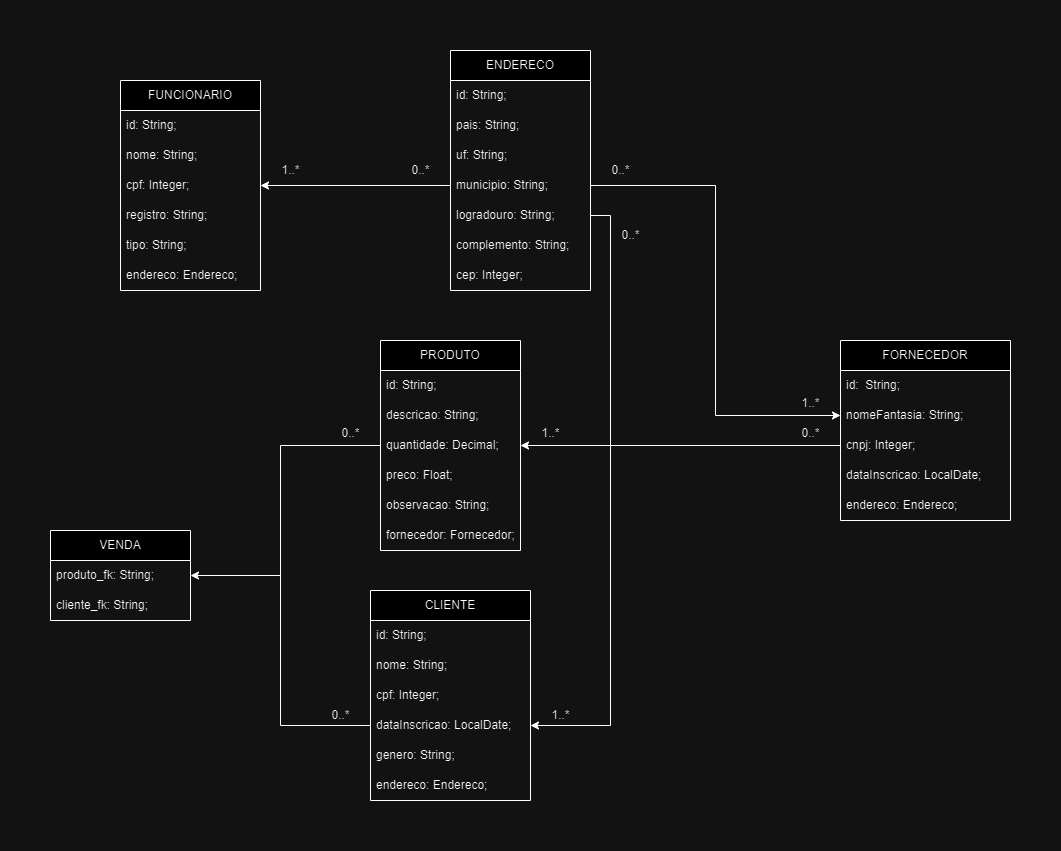

The diagram above was exported from draw.io. Its source (the exported page's mxGraphModel, read from the mxfile embedded in the PNG):
<mxGraphModel dx="1290" dy="522" grid="1" gridSize="10" guides="1" tooltips="1" connect="1" arrows="1" fold="1" page="1" pageScale="1" pageWidth="1100" pageHeight="850" math="0" shadow="0" extFonts="Permanent Marker^https://fonts.googleapis.com/css?family=Permanent+Marker">
  <root>
    <mxCell id="0" />
    <mxCell id="1" parent="0" />
    <mxCell id="iiHUZpz0G9w-WK8M10E9-6" value="FUNCIONARIO" style="swimlane;fontStyle=0;childLayout=stackLayout;horizontal=1;startSize=30;horizontalStack=0;resizeParent=1;resizeParentMax=0;resizeLast=0;collapsible=1;marginBottom=0;whiteSpace=wrap;html=1;" parent="1" vertex="1">
      <mxGeometry x="150" y="90" width="140" height="210" as="geometry" />
    </mxCell>
    <mxCell id="nPZG5-MgO1oFyB4FiobS-1" value="id: String;" style="text;strokeColor=none;fillColor=none;align=left;verticalAlign=middle;spacingLeft=4;spacingRight=4;overflow=hidden;points=[[0,0.5],[1,0.5]];portConstraint=eastwest;rotatable=0;whiteSpace=wrap;html=1;" parent="iiHUZpz0G9w-WK8M10E9-6" vertex="1">
      <mxGeometry y="30" width="140" height="30" as="geometry" />
    </mxCell>
    <mxCell id="iiHUZpz0G9w-WK8M10E9-7" value="nome: String;" style="text;strokeColor=none;fillColor=none;align=left;verticalAlign=middle;spacingLeft=4;spacingRight=4;overflow=hidden;points=[[0,0.5],[1,0.5]];portConstraint=eastwest;rotatable=0;whiteSpace=wrap;html=1;" parent="iiHUZpz0G9w-WK8M10E9-6" vertex="1">
      <mxGeometry y="60" width="140" height="30" as="geometry" />
    </mxCell>
    <mxCell id="iiHUZpz0G9w-WK8M10E9-8" value="cpf: Integer;" style="text;strokeColor=none;fillColor=none;align=left;verticalAlign=middle;spacingLeft=4;spacingRight=4;overflow=hidden;points=[[0,0.5],[1,0.5]];portConstraint=eastwest;rotatable=0;whiteSpace=wrap;html=1;" parent="iiHUZpz0G9w-WK8M10E9-6" vertex="1">
      <mxGeometry y="90" width="140" height="30" as="geometry" />
    </mxCell>
    <mxCell id="iiHUZpz0G9w-WK8M10E9-9" value="registro: String;" style="text;strokeColor=none;fillColor=none;align=left;verticalAlign=middle;spacingLeft=4;spacingRight=4;overflow=hidden;points=[[0,0.5],[1,0.5]];portConstraint=eastwest;rotatable=0;whiteSpace=wrap;html=1;" parent="iiHUZpz0G9w-WK8M10E9-6" vertex="1">
      <mxGeometry y="120" width="140" height="30" as="geometry" />
    </mxCell>
    <mxCell id="iiHUZpz0G9w-WK8M10E9-10" value="tipo: String;" style="text;strokeColor=none;fillColor=none;align=left;verticalAlign=middle;spacingLeft=4;spacingRight=4;overflow=hidden;points=[[0,0.5],[1,0.5]];portConstraint=eastwest;rotatable=0;whiteSpace=wrap;html=1;" parent="iiHUZpz0G9w-WK8M10E9-6" vertex="1">
      <mxGeometry y="150" width="140" height="30" as="geometry" />
    </mxCell>
    <mxCell id="3QsrXAMVs6Epir81J6ga-22" value="endereco: Endereco;" style="text;strokeColor=none;fillColor=none;align=left;verticalAlign=middle;spacingLeft=4;spacingRight=4;overflow=hidden;points=[[0,0.5],[1,0.5]];portConstraint=eastwest;rotatable=0;whiteSpace=wrap;html=1;" parent="iiHUZpz0G9w-WK8M10E9-6" vertex="1">
      <mxGeometry y="180" width="140" height="30" as="geometry" />
    </mxCell>
    <mxCell id="iiHUZpz0G9w-WK8M10E9-11" value="CLIENTE" style="swimlane;fontStyle=0;childLayout=stackLayout;horizontal=1;startSize=30;horizontalStack=0;resizeParent=1;resizeParentMax=0;resizeLast=0;collapsible=1;marginBottom=0;whiteSpace=wrap;html=1;" parent="1" vertex="1">
      <mxGeometry x="400" y="600" width="160" height="210" as="geometry" />
    </mxCell>
    <mxCell id="3QsrXAMVs6Epir81J6ga-21" value="id: String;" style="text;strokeColor=none;fillColor=none;align=left;verticalAlign=middle;spacingLeft=4;spacingRight=4;overflow=hidden;points=[[0,0.5],[1,0.5]];portConstraint=eastwest;rotatable=0;whiteSpace=wrap;html=1;" parent="iiHUZpz0G9w-WK8M10E9-11" vertex="1">
      <mxGeometry y="30" width="160" height="30" as="geometry" />
    </mxCell>
    <mxCell id="iiHUZpz0G9w-WK8M10E9-12" value="nome: String;" style="text;strokeColor=none;fillColor=none;align=left;verticalAlign=middle;spacingLeft=4;spacingRight=4;overflow=hidden;points=[[0,0.5],[1,0.5]];portConstraint=eastwest;rotatable=0;whiteSpace=wrap;html=1;" parent="iiHUZpz0G9w-WK8M10E9-11" vertex="1">
      <mxGeometry y="60" width="160" height="30" as="geometry" />
    </mxCell>
    <mxCell id="iiHUZpz0G9w-WK8M10E9-13" value="cpf: Integer;" style="text;strokeColor=none;fillColor=none;align=left;verticalAlign=middle;spacingLeft=4;spacingRight=4;overflow=hidden;points=[[0,0.5],[1,0.5]];portConstraint=eastwest;rotatable=0;whiteSpace=wrap;html=1;" parent="iiHUZpz0G9w-WK8M10E9-11" vertex="1">
      <mxGeometry y="90" width="160" height="30" as="geometry" />
    </mxCell>
    <mxCell id="iiHUZpz0G9w-WK8M10E9-15" value="dataInscricao: LocalDate;" style="text;strokeColor=none;fillColor=none;align=left;verticalAlign=middle;spacingLeft=4;spacingRight=4;overflow=hidden;points=[[0,0.5],[1,0.5]];portConstraint=eastwest;rotatable=0;whiteSpace=wrap;html=1;" parent="iiHUZpz0G9w-WK8M10E9-11" vertex="1">
      <mxGeometry y="120" width="160" height="30" as="geometry" />
    </mxCell>
    <mxCell id="iiHUZpz0G9w-WK8M10E9-16" value="genero: String;" style="text;strokeColor=none;fillColor=none;align=left;verticalAlign=middle;spacingLeft=4;spacingRight=4;overflow=hidden;points=[[0,0.5],[1,0.5]];portConstraint=eastwest;rotatable=0;whiteSpace=wrap;html=1;" parent="iiHUZpz0G9w-WK8M10E9-11" vertex="1">
      <mxGeometry y="150" width="160" height="30" as="geometry" />
    </mxCell>
    <mxCell id="iiHUZpz0G9w-WK8M10E9-14" value="endereco: Endereco;" style="text;strokeColor=none;fillColor=none;align=left;verticalAlign=middle;spacingLeft=4;spacingRight=4;overflow=hidden;points=[[0,0.5],[1,0.5]];portConstraint=eastwest;rotatable=0;whiteSpace=wrap;html=1;" parent="iiHUZpz0G9w-WK8M10E9-11" vertex="1">
      <mxGeometry y="180" width="160" height="30" as="geometry" />
    </mxCell>
    <mxCell id="iiHUZpz0G9w-WK8M10E9-17" value="FORNECEDOR" style="swimlane;fontStyle=0;childLayout=stackLayout;horizontal=1;startSize=30;horizontalStack=0;resizeParent=1;resizeParentMax=0;resizeLast=0;collapsible=1;marginBottom=0;whiteSpace=wrap;html=1;" parent="1" vertex="1">
      <mxGeometry x="870" y="350" width="170" height="180" as="geometry" />
    </mxCell>
    <mxCell id="nPZG5-MgO1oFyB4FiobS-3" value="id:&amp;nbsp; String;" style="text;strokeColor=none;fillColor=none;align=left;verticalAlign=middle;spacingLeft=4;spacingRight=4;overflow=hidden;points=[[0,0.5],[1,0.5]];portConstraint=eastwest;rotatable=0;whiteSpace=wrap;html=1;" parent="iiHUZpz0G9w-WK8M10E9-17" vertex="1">
      <mxGeometry y="30" width="170" height="30" as="geometry" />
    </mxCell>
    <mxCell id="iiHUZpz0G9w-WK8M10E9-18" value="nomeFantasia: String;" style="text;strokeColor=none;fillColor=none;align=left;verticalAlign=middle;spacingLeft=4;spacingRight=4;overflow=hidden;points=[[0,0.5],[1,0.5]];portConstraint=eastwest;rotatable=0;whiteSpace=wrap;html=1;" parent="iiHUZpz0G9w-WK8M10E9-17" vertex="1">
      <mxGeometry y="60" width="170" height="30" as="geometry" />
    </mxCell>
    <mxCell id="iiHUZpz0G9w-WK8M10E9-19" value="cnpj: Integer;" style="text;strokeColor=none;fillColor=none;align=left;verticalAlign=middle;spacingLeft=4;spacingRight=4;overflow=hidden;points=[[0,0.5],[1,0.5]];portConstraint=eastwest;rotatable=0;whiteSpace=wrap;html=1;" parent="iiHUZpz0G9w-WK8M10E9-17" vertex="1">
      <mxGeometry y="90" width="170" height="30" as="geometry" />
    </mxCell>
    <mxCell id="iiHUZpz0G9w-WK8M10E9-21" value="dataInscricao: LocalDate;" style="text;strokeColor=none;fillColor=none;align=left;verticalAlign=middle;spacingLeft=4;spacingRight=4;overflow=hidden;points=[[0,0.5],[1,0.5]];portConstraint=eastwest;rotatable=0;whiteSpace=wrap;html=1;" parent="iiHUZpz0G9w-WK8M10E9-17" vertex="1">
      <mxGeometry y="120" width="170" height="30" as="geometry" />
    </mxCell>
    <mxCell id="iiHUZpz0G9w-WK8M10E9-20" value="endereco: Endereco;" style="text;strokeColor=none;fillColor=none;align=left;verticalAlign=middle;spacingLeft=4;spacingRight=4;overflow=hidden;points=[[0,0.5],[1,0.5]];portConstraint=eastwest;rotatable=0;whiteSpace=wrap;html=1;" parent="iiHUZpz0G9w-WK8M10E9-17" vertex="1">
      <mxGeometry y="150" width="170" height="30" as="geometry" />
    </mxCell>
    <mxCell id="iiHUZpz0G9w-WK8M10E9-22" value="ENDERECO" style="swimlane;fontStyle=0;childLayout=stackLayout;horizontal=1;startSize=30;horizontalStack=0;resizeParent=1;resizeParentMax=0;resizeLast=0;collapsible=1;marginBottom=0;whiteSpace=wrap;html=1;" parent="1" vertex="1">
      <mxGeometry x="480" y="60" width="140" height="240" as="geometry" />
    </mxCell>
    <mxCell id="nPZG5-MgO1oFyB4FiobS-2" value="id: String;" style="text;strokeColor=none;fillColor=none;align=left;verticalAlign=middle;spacingLeft=4;spacingRight=4;overflow=hidden;points=[[0,0.5],[1,0.5]];portConstraint=eastwest;rotatable=0;whiteSpace=wrap;html=1;" parent="iiHUZpz0G9w-WK8M10E9-22" vertex="1">
      <mxGeometry y="30" width="140" height="30" as="geometry" />
    </mxCell>
    <mxCell id="iiHUZpz0G9w-WK8M10E9-23" value="pais: String;" style="text;strokeColor=none;fillColor=none;align=left;verticalAlign=middle;spacingLeft=4;spacingRight=4;overflow=hidden;points=[[0,0.5],[1,0.5]];portConstraint=eastwest;rotatable=0;whiteSpace=wrap;html=1;" parent="iiHUZpz0G9w-WK8M10E9-22" vertex="1">
      <mxGeometry y="60" width="140" height="30" as="geometry" />
    </mxCell>
    <mxCell id="iiHUZpz0G9w-WK8M10E9-24" value="uf: String;" style="text;strokeColor=none;fillColor=none;align=left;verticalAlign=middle;spacingLeft=4;spacingRight=4;overflow=hidden;points=[[0,0.5],[1,0.5]];portConstraint=eastwest;rotatable=0;whiteSpace=wrap;html=1;" parent="iiHUZpz0G9w-WK8M10E9-22" vertex="1">
      <mxGeometry y="90" width="140" height="30" as="geometry" />
    </mxCell>
    <mxCell id="iiHUZpz0G9w-WK8M10E9-25" value="municipio: String;" style="text;strokeColor=none;fillColor=none;align=left;verticalAlign=middle;spacingLeft=4;spacingRight=4;overflow=hidden;points=[[0,0.5],[1,0.5]];portConstraint=eastwest;rotatable=0;whiteSpace=wrap;html=1;" parent="iiHUZpz0G9w-WK8M10E9-22" vertex="1">
      <mxGeometry y="120" width="140" height="30" as="geometry" />
    </mxCell>
    <mxCell id="iiHUZpz0G9w-WK8M10E9-26" value="logradouro: String;" style="text;strokeColor=none;fillColor=none;align=left;verticalAlign=middle;spacingLeft=4;spacingRight=4;overflow=hidden;points=[[0,0.5],[1,0.5]];portConstraint=eastwest;rotatable=0;whiteSpace=wrap;html=1;" parent="iiHUZpz0G9w-WK8M10E9-22" vertex="1">
      <mxGeometry y="150" width="140" height="30" as="geometry" />
    </mxCell>
    <mxCell id="iiHUZpz0G9w-WK8M10E9-27" value="complemento: String;" style="text;strokeColor=none;fillColor=none;align=left;verticalAlign=middle;spacingLeft=4;spacingRight=4;overflow=hidden;points=[[0,0.5],[1,0.5]];portConstraint=eastwest;rotatable=0;whiteSpace=wrap;html=1;" parent="iiHUZpz0G9w-WK8M10E9-22" vertex="1">
      <mxGeometry y="180" width="140" height="30" as="geometry" />
    </mxCell>
    <mxCell id="iiHUZpz0G9w-WK8M10E9-28" value="cep: Integer;" style="text;strokeColor=none;fillColor=none;align=left;verticalAlign=middle;spacingLeft=4;spacingRight=4;overflow=hidden;points=[[0,0.5],[1,0.5]];portConstraint=eastwest;rotatable=0;whiteSpace=wrap;html=1;" parent="iiHUZpz0G9w-WK8M10E9-22" vertex="1">
      <mxGeometry y="210" width="140" height="30" as="geometry" />
    </mxCell>
    <mxCell id="iiHUZpz0G9w-WK8M10E9-39" value="PRODUTO" style="swimlane;fontStyle=0;childLayout=stackLayout;horizontal=1;startSize=30;horizontalStack=0;resizeParent=1;resizeParentMax=0;resizeLast=0;collapsible=1;marginBottom=0;whiteSpace=wrap;html=1;" parent="1" vertex="1">
      <mxGeometry x="410" y="350" width="140" height="210" as="geometry" />
    </mxCell>
    <mxCell id="nPZG5-MgO1oFyB4FiobS-5" value="id: String;" style="text;strokeColor=none;fillColor=none;align=left;verticalAlign=middle;spacingLeft=4;spacingRight=4;overflow=hidden;points=[[0,0.5],[1,0.5]];portConstraint=eastwest;rotatable=0;whiteSpace=wrap;html=1;" parent="iiHUZpz0G9w-WK8M10E9-39" vertex="1">
      <mxGeometry y="30" width="140" height="30" as="geometry" />
    </mxCell>
    <mxCell id="iiHUZpz0G9w-WK8M10E9-40" value="descricao: String;" style="text;strokeColor=none;fillColor=none;align=left;verticalAlign=middle;spacingLeft=4;spacingRight=4;overflow=hidden;points=[[0,0.5],[1,0.5]];portConstraint=eastwest;rotatable=0;whiteSpace=wrap;html=1;" parent="iiHUZpz0G9w-WK8M10E9-39" vertex="1">
      <mxGeometry y="60" width="140" height="30" as="geometry" />
    </mxCell>
    <mxCell id="iiHUZpz0G9w-WK8M10E9-41" value="quantidade: Decimal;" style="text;strokeColor=none;fillColor=none;align=left;verticalAlign=middle;spacingLeft=4;spacingRight=4;overflow=hidden;points=[[0,0.5],[1,0.5]];portConstraint=eastwest;rotatable=0;whiteSpace=wrap;html=1;" parent="iiHUZpz0G9w-WK8M10E9-39" vertex="1">
      <mxGeometry y="90" width="140" height="30" as="geometry" />
    </mxCell>
    <mxCell id="iiHUZpz0G9w-WK8M10E9-42" value="preco: Float;" style="text;strokeColor=none;fillColor=none;align=left;verticalAlign=middle;spacingLeft=4;spacingRight=4;overflow=hidden;points=[[0,0.5],[1,0.5]];portConstraint=eastwest;rotatable=0;whiteSpace=wrap;html=1;" parent="iiHUZpz0G9w-WK8M10E9-39" vertex="1">
      <mxGeometry y="120" width="140" height="30" as="geometry" />
    </mxCell>
    <mxCell id="cigafrONViY2qGPiY1b3-1" value="observacao: String;" style="text;strokeColor=none;fillColor=none;align=left;verticalAlign=middle;spacingLeft=4;spacingRight=4;overflow=hidden;points=[[0,0.5],[1,0.5]];portConstraint=eastwest;rotatable=0;whiteSpace=wrap;html=1;" vertex="1" parent="iiHUZpz0G9w-WK8M10E9-39">
      <mxGeometry y="150" width="140" height="30" as="geometry" />
    </mxCell>
    <mxCell id="iiHUZpz0G9w-WK8M10E9-43" value="fornecedor: Fornecedor;" style="text;strokeColor=none;fillColor=none;align=left;verticalAlign=middle;spacingLeft=4;spacingRight=4;overflow=hidden;points=[[0,0.5],[1,0.5]];portConstraint=eastwest;rotatable=0;whiteSpace=wrap;html=1;" parent="iiHUZpz0G9w-WK8M10E9-39" vertex="1">
      <mxGeometry y="180" width="140" height="30" as="geometry" />
    </mxCell>
    <mxCell id="iiHUZpz0G9w-WK8M10E9-45" value="1..*" style="text;html=1;align=center;verticalAlign=middle;resizable=0;points=[];autosize=1;strokeColor=none;fillColor=none;" parent="1" vertex="1">
      <mxGeometry x="820" y="398" width="40" height="30" as="geometry" />
    </mxCell>
    <mxCell id="iiHUZpz0G9w-WK8M10E9-46" value="0..*" style="text;html=1;align=center;verticalAlign=middle;resizable=0;points=[];autosize=1;strokeColor=none;fillColor=none;" parent="1" vertex="1">
      <mxGeometry x="630" y="165" width="40" height="30" as="geometry" />
    </mxCell>
    <mxCell id="iiHUZpz0G9w-WK8M10E9-48" value="0..*" style="text;html=1;align=center;verticalAlign=middle;resizable=0;points=[];autosize=1;strokeColor=none;fillColor=none;" parent="1" vertex="1">
      <mxGeometry x="640" y="230" width="40" height="30" as="geometry" />
    </mxCell>
    <mxCell id="iiHUZpz0G9w-WK8M10E9-51" style="edgeStyle=orthogonalEdgeStyle;rounded=0;orthogonalLoop=1;jettySize=auto;html=1;exitX=0;exitY=0.5;exitDx=0;exitDy=0;entryX=1;entryY=0.5;entryDx=0;entryDy=0;elbow=vertical;" parent="1" source="iiHUZpz0G9w-WK8M10E9-25" target="iiHUZpz0G9w-WK8M10E9-8" edge="1">
      <mxGeometry relative="1" as="geometry" />
    </mxCell>
    <mxCell id="iiHUZpz0G9w-WK8M10E9-52" style="edgeStyle=orthogonalEdgeStyle;rounded=0;orthogonalLoop=1;jettySize=auto;html=1;exitX=1;exitY=0.5;exitDx=0;exitDy=0;entryX=0;entryY=0.5;entryDx=0;entryDy=0;elbow=vertical;" parent="1" source="iiHUZpz0G9w-WK8M10E9-25" target="iiHUZpz0G9w-WK8M10E9-18" edge="1">
      <mxGeometry relative="1" as="geometry" />
    </mxCell>
    <mxCell id="iiHUZpz0G9w-WK8M10E9-53" style="edgeStyle=orthogonalEdgeStyle;rounded=0;orthogonalLoop=1;jettySize=auto;html=1;exitX=1;exitY=0.5;exitDx=0;exitDy=0;entryX=1;entryY=0.5;entryDx=0;entryDy=0;elbow=vertical;" parent="1" source="iiHUZpz0G9w-WK8M10E9-26" target="iiHUZpz0G9w-WK8M10E9-15" edge="1">
      <mxGeometry relative="1" as="geometry" />
    </mxCell>
    <mxCell id="iiHUZpz0G9w-WK8M10E9-54" value="1..*" style="text;html=1;align=center;verticalAlign=middle;resizable=0;points=[];autosize=1;strokeColor=none;fillColor=none;" parent="1" vertex="1">
      <mxGeometry x="570" y="710" width="40" height="30" as="geometry" />
    </mxCell>
    <mxCell id="iiHUZpz0G9w-WK8M10E9-56" value="1..*" style="text;html=1;align=center;verticalAlign=middle;resizable=0;points=[];autosize=1;strokeColor=none;fillColor=none;" parent="1" vertex="1">
      <mxGeometry x="560" y="428" width="40" height="30" as="geometry" />
    </mxCell>
    <mxCell id="iiHUZpz0G9w-WK8M10E9-57" value="0..*" style="text;html=1;align=center;verticalAlign=middle;resizable=0;points=[];autosize=1;strokeColor=none;fillColor=none;" parent="1" vertex="1">
      <mxGeometry x="820" y="428" width="40" height="30" as="geometry" />
    </mxCell>
    <mxCell id="iiHUZpz0G9w-WK8M10E9-58" value="1..*" style="text;html=1;align=center;verticalAlign=middle;resizable=0;points=[];autosize=1;strokeColor=none;fillColor=none;" parent="1" vertex="1">
      <mxGeometry x="300" y="165" width="40" height="30" as="geometry" />
    </mxCell>
    <mxCell id="iiHUZpz0G9w-WK8M10E9-59" value="0..*" style="text;html=1;align=center;verticalAlign=middle;resizable=0;points=[];autosize=1;strokeColor=none;fillColor=none;" parent="1" vertex="1">
      <mxGeometry x="430" y="165" width="40" height="30" as="geometry" />
    </mxCell>
    <mxCell id="3QsrXAMVs6Epir81J6ga-14" value="VENDA" style="swimlane;fontStyle=0;childLayout=stackLayout;horizontal=1;startSize=30;horizontalStack=0;resizeParent=1;resizeParentMax=0;resizeLast=0;collapsible=1;marginBottom=0;whiteSpace=wrap;html=1;" parent="1" vertex="1">
      <mxGeometry x="80" y="540" width="140" height="90" as="geometry" />
    </mxCell>
    <mxCell id="3QsrXAMVs6Epir81J6ga-15" value="produto_fk: String;" style="text;strokeColor=none;fillColor=none;align=left;verticalAlign=middle;spacingLeft=4;spacingRight=4;overflow=hidden;points=[[0,0.5],[1,0.5]];portConstraint=eastwest;rotatable=0;whiteSpace=wrap;html=1;" parent="3QsrXAMVs6Epir81J6ga-14" vertex="1">
      <mxGeometry y="30" width="140" height="30" as="geometry" />
    </mxCell>
    <mxCell id="3QsrXAMVs6Epir81J6ga-16" value="cliente_fk: String;" style="text;strokeColor=none;fillColor=none;align=left;verticalAlign=middle;spacingLeft=4;spacingRight=4;overflow=hidden;points=[[0,0.5],[1,0.5]];portConstraint=eastwest;rotatable=0;whiteSpace=wrap;html=1;" parent="3QsrXAMVs6Epir81J6ga-14" vertex="1">
      <mxGeometry y="60" width="140" height="30" as="geometry" />
    </mxCell>
    <mxCell id="3QsrXAMVs6Epir81J6ga-18" value="" style="endArrow=classic;html=1;rounded=0;entryX=1;entryY=0.5;entryDx=0;entryDy=0;" parent="1" target="3QsrXAMVs6Epir81J6ga-15" edge="1">
      <mxGeometry width="50" height="50" relative="1" as="geometry">
        <mxPoint x="310" y="585" as="sourcePoint" />
        <mxPoint x="570" y="450" as="targetPoint" />
      </mxGeometry>
    </mxCell>
    <mxCell id="3QsrXAMVs6Epir81J6ga-19" value="0..*" style="text;html=1;align=center;verticalAlign=middle;resizable=0;points=[];autosize=1;strokeColor=none;fillColor=none;" parent="1" vertex="1">
      <mxGeometry x="360" y="428" width="40" height="30" as="geometry" />
    </mxCell>
    <mxCell id="3QsrXAMVs6Epir81J6ga-20" value="0..*" style="text;html=1;align=center;verticalAlign=middle;resizable=0;points=[];autosize=1;strokeColor=none;fillColor=none;" parent="1" vertex="1">
      <mxGeometry x="350" y="710" width="40" height="30" as="geometry" />
    </mxCell>
    <mxCell id="cigafrONViY2qGPiY1b3-2" value="" style="endArrow=classic;html=1;rounded=0;exitX=0;exitY=0.5;exitDx=0;exitDy=0;entryX=1;entryY=0.5;entryDx=0;entryDy=0;" edge="1" parent="1" source="iiHUZpz0G9w-WK8M10E9-19" target="iiHUZpz0G9w-WK8M10E9-41">
      <mxGeometry width="50" height="50" relative="1" as="geometry">
        <mxPoint x="520" y="500" as="sourcePoint" />
        <mxPoint x="570" y="450" as="targetPoint" />
      </mxGeometry>
    </mxCell>
    <mxCell id="cigafrONViY2qGPiY1b3-3" value="" style="endArrow=none;html=1;rounded=0;exitX=0;exitY=0.5;exitDx=0;exitDy=0;entryX=0;entryY=0.5;entryDx=0;entryDy=0;" edge="1" parent="1" source="iiHUZpz0G9w-WK8M10E9-41" target="iiHUZpz0G9w-WK8M10E9-15">
      <mxGeometry width="50" height="50" relative="1" as="geometry">
        <mxPoint x="520" y="600" as="sourcePoint" />
        <mxPoint x="280" y="780" as="targetPoint" />
        <Array as="points">
          <mxPoint x="310" y="455" />
          <mxPoint x="310" y="735" />
        </Array>
      </mxGeometry>
    </mxCell>
  </root>
</mxGraphModel>